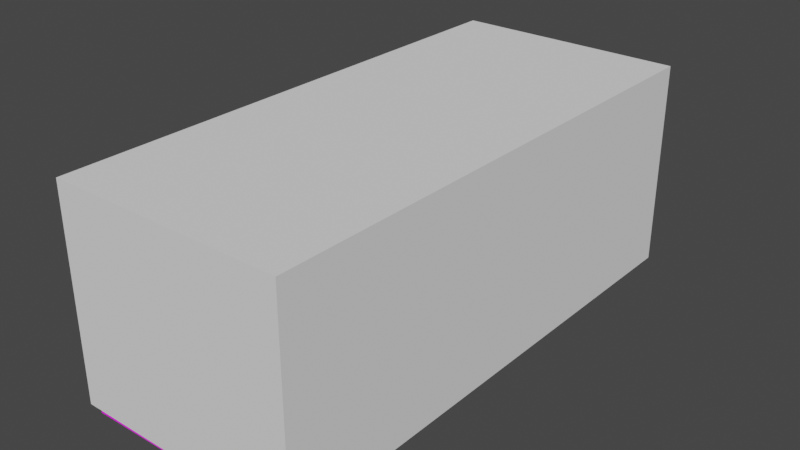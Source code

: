 # Source: table_vertical.blend  (saved by Blender 3.0.42; exported with 4.5.12 LTS)
import bpy
from mathutils import Matrix  # noqa: F401  (used for matrix-valued properties, if any)

bpy.ops.wm.read_factory_settings(use_empty=True)
scene = bpy.context.scene
scene.name = 'Scene'

# ---- collections
col_collection = bpy.data.collections.new('Collection'); scene.collection.children.link(col_collection)

# ---- images (referenced by path relative to the original .blend; pixels are not part of the script)
import os
ASSET_DIR = os.environ.get("B2B_ASSET_DIR", "")  # directory of the original .blend (textures are referenced by path, not embedded)
HERE = os.path.dirname(os.path.abspath(__file__))  # packed textures are extracted next to this script under _unpacked/

def load_image(name, relpath, width, height, colorspace="sRGB"):
    """Load a texture the original file referenced (path relative to the .blend, or extracted next to this script)."""
    p = next((c for c in (os.path.join(HERE, relpath), os.path.join(ASSET_DIR, relpath)) if relpath and os.path.exists(c)), "")
    if p:
        img = bpy.data.images.load(p, check_existing=True)
        img.name = name
    else:  # same state as the original file: an image datablock whose file is absent (Cycles renders it pink)
        img = bpy.data.images.new(name, width, height)
        img.source = "FILE"
        img.filepath = "//" + (relpath or name)
    img.colorspace_settings.name = colorspace
    return img
img_furniture_warehouse_png = load_image('Furniture_Warehouse.png', 'Furniture_Warehouse.png', 1024, 1024, 'sRGB')

# ---- materials (node trees are filled in below, after node groups)
mat_furniture_warehouse = bpy.data.materials.new('Furniture_Warehouse')

# ---- material node trees
mat_furniture_warehouse.use_nodes = True; mat_furniture_warehouse.node_tree.nodes.clear()
_N = mat_furniture_warehouse.node_tree.nodes; _L = mat_furniture_warehouse.node_tree.links
n0 = _N.new('ShaderNodeBsdfDiffuse'); n0.name = 'Diffuse BSDF'; n0.location = (188, 306)
n0.inputs[0].default_value = (0.2869, 0.2869, 0.2869, 1.0)
n1 = _N.new('ShaderNodeOutputMaterial'); n1.name = 'Material Output'; n1.location = (799, 90)
n1.hide = True
n2 = _N.new('ShaderNodeBsdfPrincipled'); n2.name = 'Principled BSDF.001'; n2.location = (504, -16)
n2.distribution = 'GGX'
n2.subsurface_method = 'RANDOM_WALK_SKIN'
n2.inputs[3].default_value = 1.45
n2.inputs[27].default_value = (0.0, 0.0, 0.0, 1.0)
n2.inputs[28].default_value = 1.0
n3 = _N.new('ShaderNodeTexImage'); n3.name = 'Image Texture'; n3.location = (214, -36)
n3.image = img_furniture_warehouse_png
_L.new(n2.outputs[0], n1.inputs[0])
_L.new(n3.outputs[0], n2.inputs[0])
n1.is_active_output = True

# ---- world
world_world = bpy.data.worlds.new('World'); scene.world = world_world
world_world.use_nodes = True; world_world.node_tree.nodes.clear()
_N = world_world.node_tree.nodes; _L = world_world.node_tree.links
n0 = _N.new('ShaderNodeOutputWorld'); n0.name = 'World Output'; n0.location = (300, 300)
n1 = _N.new('ShaderNodeBackground'); n1.name = 'Background'; n1.location = (10, 300)
n1.inputs[0].default_value = (0.05088, 0.05088, 0.05088, 1.0)
_L.new(n1.outputs[0], n0.inputs[0])
n0.is_active_output = True
world_world.color = (0.05088, 0.05088, 0.05088)
world_world.use_sun_shadow = False
world_world.sun_shadow_jitter_overblur = 0.0

# ---- meshes
me_table_vertical = bpy.data.meshes.new('TABLE_VERTICAL')
me_table_vertical.from_pydata([(-0.3473, 0.6468, -0.00732), (-0.3481, 0.8135, 0.5353), (0.3651, 0.6468, -0.0008188), (0.3535, 0.8135, 0.5336), (-0.3473, -0.8836, -0.00732), (-0.3481, -0.7169, 0.5353), (0.3651, -0.8836, -0.0008188), (0.3535, -0.7169, 0.5336), (-0.3856, 0.8847, 0.5353), (0.3844, 0.8847, 0.5337), (0.3844, -0.7881, 0.5337), (-0.3856, -0.7881, 0.5353), (-0.3857, 0.8847, 0.5768), (0.3843, 0.8847, 0.5753), (0.3843, -0.7881, 0.5753), (-0.3857, -0.7881, 0.5768)], [], [(0, 1, 3, 2), (2, 3, 7, 6), (6, 7, 5, 4), (4, 5, 1, 0), (5, 7, 10, 11), (8, 11, 15, 12), (3, 1, 8, 9), (1, 5, 11, 8), (7, 3, 9, 10), (14, 13, 12, 15), (10, 9, 13, 14), (11, 10, 14, 15), (9, 8, 12, 13)])
_uv = me_table_vertical.uv_layers.new(name='UVMap')
_uv.uv.foreach_set('vector', [0.5852, 0.378, 0.5849, 0.5064, 0.8299, 0.506, 0.834, 0.3795, 0.4565, 0.3795, 0.3983, 0.506, 0.9327, 0.506, 0.9909, 0.3795, 0.3236, 0.3924, 0.3186, 0.5316, 0.01903, 0.5321, 0.01939, 0.3907, 0.9909, 0.378, 0.9327, 0.5064, 0.3983, 0.5064, 0.4565, 0.378, 0.9426, 0.3862, 0.9426, 0.4948, 0.9611, 0.4996, 0.9611, 0.3804, 0.8984, 0.5522, 0.3833, 0.5522, 0.3833, 0.5398, 0.8984, 0.5398, 0.5443, 0.4948, 0.5443, 0.3862, 0.5257, 0.3804, 0.5257, 0.4996, -0.005668, 0.4054, -0.005701, 0.4136, -0.006549, 0.4073, -0.01203, 0.4053, 0.1111, 0.4045, -0.0103, 0.4033, 0.1184, 0.4063, 0.1126, 0.4075, 0.9611, 0.4996, 0.5257, 0.4996, 0.5257, 0.3804, 0.9611, 0.3804, 0.3833, 0.5527, 0.8984, 0.5527, 0.8984, 0.5403, 0.3833, 0.5403, 0.7235, 0.5522, 0.4864, 0.5527, 0.4864, 0.5403, 0.7235, 0.5398, 0.4864, 0.5527, 0.7235, 0.5522, 0.7235, 0.5398, 0.4864, 0.5403])
me_table_vertical.materials.append(mat_furniture_warehouse)
me_table_vertical.use_remesh_fix_poles = True
me_table_vertical.use_remesh_preserve_attributes = False
me_table_vertical.update()
me_collisoin_cube = bpy.data.meshes.new('collisoin_cube')
me_collisoin_cube.from_pydata([(-0.3933, -0.8842, 0.0), (-0.3933, -0.8842, 0.7), (-0.3933, 0.8845, 0.0), (-0.3933, 0.8845, 0.7), (0.3933, -0.8842, 0.0), (0.3933, -0.8842, 0.7), (0.3933, 0.8845, 0.0), (0.3933, 0.8845, 0.7)], [], [(0, 1, 3, 2), (2, 3, 7, 6), (6, 7, 5, 4), (4, 5, 1, 0), (2, 6, 4, 0), (7, 3, 1, 5)])
_uv = me_collisoin_cube.uv_layers.new(name='UVMap')
_uv.uv.foreach_set('vector', [0.375, 0.0, 0.625, 0.0, 0.625, 0.25, 0.375, 0.25, 0.375, 0.25, 0.625, 0.25, 0.625, 0.5, 0.375, 0.5, 0.375, 0.5, 0.625, 0.5, 0.625, 0.75, 0.375, 0.75, 0.375, 0.75, 0.625, 0.75, 0.625, 1.0, 0.375, 1.0, 0.125, 0.5, 0.375, 0.5, 0.375, 0.75, 0.125, 0.75, 0.625, 0.5, 0.875, 0.5, 0.875, 0.75, 0.625, 0.75])
me_collisoin_cube.use_remesh_fix_poles = True
me_collisoin_cube.use_remesh_preserve_attributes = False
me_collisoin_cube.update()
me_shadow_caster = bpy.data.meshes.new('shadow_caster')
me_shadow_caster.from_pydata([(-0.8847, -0.3857, 0.5768), (-0.8847, 0.3843, 0.5753), (0.7881, 0.3843, 0.5753), (0.7881, -0.3857, 0.5768)], [], [(2, 1, 0, 3)])
_uv = me_shadow_caster.uv_layers.new(name='UVMap')
_uv.uv.foreach_set('vector', [0.9611, 0.4996, 0.5257, 0.4996, 0.5257, 0.3804, 0.9611, 0.3804])
me_shadow_caster.materials.append(mat_furniture_warehouse)
me_shadow_caster.use_remesh_fix_poles = True
me_shadow_caster.use_remesh_preserve_attributes = False
me_shadow_caster.update()

# ---- objects
ob_table = bpy.data.objects.new('Table', me_table_vertical)
ob_collision = bpy.data.objects.new('@collision', me_collisoin_cube)
ob_slot_0 = bpy.data.objects.new('@slot 0', None)
ob_slot_1 = bpy.data.objects.new('@slot 1', None)
ob_shadow_caster = bpy.data.objects.new('@shadow_caster', me_shadow_caster)

# ---- transforms, parenting, visibility, modifiers, constraints
ob_table.location = (0.0, 0.0, 0.0)
ob_collision.location = (0.0, 0.0, 0.0)
ob_slot_0.location = (0.0, 0.5, 0.5832)
ob_slot_1.location = (-0.01149, -0.5165, 0.5674)
ob_shadow_caster.location = (0.0, 0.0, 0.0)
ob_shadow_caster.rotation_euler = (0.0, -0.0, -1.571)

# ---- collection membership
col_collection.objects.link(ob_table)
col_collection.objects.link(ob_collision)
col_collection.objects.link(ob_slot_0)
col_collection.objects.link(ob_slot_1)
col_collection.objects.link(ob_shadow_caster)

# ---- scene / render settings (as saved in the file)
scene.frame_start = 1; scene.frame_end = 250; scene.frame_set(1)
scene.render.engine = 'BLENDER_EEVEE_NEXT'
scene.cycles.sampling_pattern = 'TABULATED_SOBOL'
scene.cycles.use_light_tree = False
scene.view_settings.view_transform = 'Filmic'
bpy.context.view_layer.update()

# ---- added for rendering (the .blend has no active camera and no usable light): camera, sun
cam_auto = bpy.data.cameras.new('AutoCamera')
cam_auto.lens = 50.0
cam_auto.sensor_width = 36.0
cam_auto.clip_end = 1000.0
ob_auto_camera = bpy.data.objects.new('AutoCamera', cam_auto)
scene.collection.objects.link(ob_auto_camera)
ob_auto_camera.location = (1.90691, -2.28806, 1.87187)
ob_auto_camera.rotation_euler = (1.09748, -7.21219e-08, 0.694738)
scene.camera = ob_auto_camera
light_auto_sun = bpy.data.lights.new('AutoSun', 'SUN')
light_auto_sun.energy = 3.0
light_auto_sun.angle = 0.0523599
ob_auto_sun = bpy.data.objects.new('AutoSun', light_auto_sun)
scene.collection.objects.link(ob_auto_sun)
ob_auto_sun.rotation_euler = (0.872665, 0.174533, 0.523599)
bpy.context.view_layer.update()
